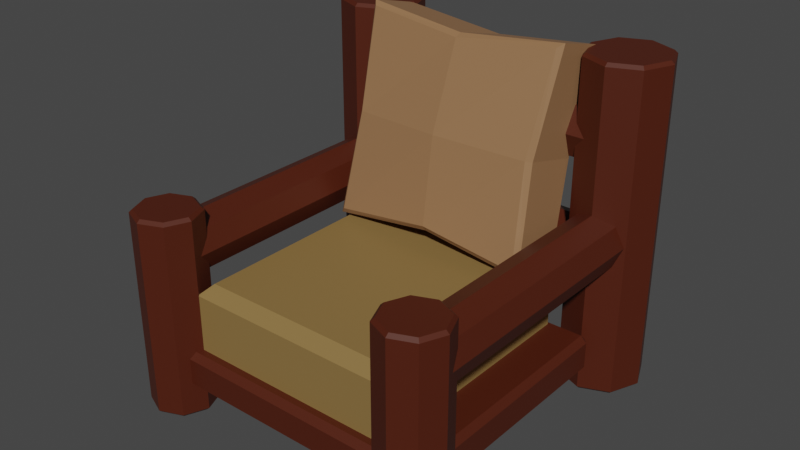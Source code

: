 # Source: WoodArmChair1.blend  (saved by Blender 3.2.14; exported with 4.5.12 LTS)
import bpy
from mathutils import Matrix  # noqa: F401  (used for matrix-valued properties, if any)

bpy.ops.wm.read_factory_settings(use_empty=True)
scene = bpy.context.scene
scene.name = 'Scene'

# ---- collections
col_collection = bpy.data.collections.new('Collection'); scene.collection.children.link(col_collection)

# ---- materials (node trees are filled in below, after node groups)
mat_woodarmchair1 = bpy.data.materials.new('WoodArmChair1')
mat_woodarmchair1.use_transparent_shadow = False
mat_pad2woodarmchair1 = bpy.data.materials.new('Pad2WoodArmChair1')
mat_pad2woodarmchair1.use_transparent_shadow = False
mat_pad1woodarmchair1 = bpy.data.materials.new('Pad1WoodArmChair1')
mat_pad1woodarmchair1.use_transparent_shadow = False

# ---- material node trees
mat_woodarmchair1.use_nodes = True; mat_woodarmchair1.node_tree.nodes.clear()
_N = mat_woodarmchair1.node_tree.nodes; _L = mat_woodarmchair1.node_tree.links
n0 = _N.new('ShaderNodeBsdfPrincipled'); n0.name = 'Principled BSDF'; n0.location = (10, 300)
n0.distribution = 'GGX'
n0.subsurface_method = 'RANDOM_WALK_SKIN'
n0.inputs[0].default_value = (0.07421, 0.01229, 0.003035, 1.0)
n0.inputs[3].default_value = 1.45
n0.inputs[27].default_value = (0.0, 0.0, 0.0, 1.0)
n0.inputs[28].default_value = 1.0
n1 = _N.new('ShaderNodeOutputMaterial'); n1.name = 'Material Output'; n1.location = (300, 300)
_L.new(n0.outputs[0], n1.inputs[0])
n1.is_active_output = True
mat_pad2woodarmchair1.use_nodes = True; mat_pad2woodarmchair1.node_tree.nodes.clear()
_N = mat_pad2woodarmchair1.node_tree.nodes; _L = mat_pad2woodarmchair1.node_tree.links
n0 = _N.new('ShaderNodeBsdfPrincipled'); n0.name = 'Principled BSDF'; n0.location = (10, 300)
n0.distribution = 'GGX'
n0.subsurface_method = 'RANDOM_WALK_SKIN'
n0.inputs[0].default_value = (0.2582, 0.159, 0.05286, 1.0)
n0.inputs[3].default_value = 1.45
n0.inputs[27].default_value = (0.0, 0.0, 0.0, 1.0)
n0.inputs[28].default_value = 1.0
n1 = _N.new('ShaderNodeOutputMaterial'); n1.name = 'Material Output'; n1.location = (300, 300)
_L.new(n0.outputs[0], n1.inputs[0])
n1.is_active_output = True
mat_pad1woodarmchair1.use_nodes = True; mat_pad1woodarmchair1.node_tree.nodes.clear()
_N = mat_pad1woodarmchair1.node_tree.nodes; _L = mat_pad1woodarmchair1.node_tree.links
n0 = _N.new('ShaderNodeBsdfPrincipled'); n0.name = 'Principled BSDF'; n0.location = (10, 300)
n0.distribution = 'GGX'
n0.subsurface_method = 'RANDOM_WALK_SKIN'
n0.inputs[0].default_value = (0.305, 0.159, 0.07421, 1.0)
n0.inputs[3].default_value = 1.45
n0.inputs[27].default_value = (0.0, 0.0, 0.0, 1.0)
n0.inputs[28].default_value = 1.0
n1 = _N.new('ShaderNodeOutputMaterial'); n1.name = 'Material Output'; n1.location = (300, 300)
_L.new(n0.outputs[0], n1.inputs[0])
n1.is_active_output = True

# ---- world
world_world = bpy.data.worlds.new('World'); scene.world = world_world
world_world.use_nodes = True; world_world.node_tree.nodes.clear()
_N = world_world.node_tree.nodes; _L = world_world.node_tree.links
n0 = _N.new('ShaderNodeOutputWorld'); n0.name = 'World Output'; n0.location = (300, 300)
n1 = _N.new('ShaderNodeBackground'); n1.name = 'Background'; n1.location = (10, 300)
n1.inputs[0].default_value = (0.05088, 0.05088, 0.05088, 1.0)
_L.new(n1.outputs[0], n0.inputs[0])
n0.is_active_output = True
world_world.color = (0.05088, 0.05088, 0.05088)
world_world.use_sun_shadow = False
world_world.sun_shadow_jitter_overblur = 0.0

# ---- meshes
me_cube = bpy.data.meshes.new('Cube')
me_cube.from_pydata([(-0.4655, -0.5573, -0.342), (-0.4655, -0.5767, -0.3226), (-0.4849, -0.5573, -0.3226), (-0.4655, -0.5767, -0.2375), (-0.4655, -0.5573, -0.2181), (-0.4849, -0.5573, -0.2375), (-0.4655, 0.2379, -0.342), (-0.4849, 0.2379, -0.3226), (-0.4655, 0.2573, -0.3226), (-0.4655, 0.2379, -0.2181), (-0.4655, 0.2573, -0.2375), (-0.4849, 0.2379, -0.2375), (0.4655, -0.5573, -0.342), (0.4849, -0.5573, -0.3226), (0.4655, -0.5767, -0.3226), (0.4655, -0.5573, -0.2181), (0.4655, -0.5767, -0.2375), (0.4849, -0.5573, -0.2375), (0.4655, 0.2379, -0.342), (0.4655, 0.2573, -0.3226), (0.4849, 0.2379, -0.3226), (0.4655, 0.2379, -0.2181), (0.4849, 0.2379, -0.2375), (0.4655, 0.2573, -0.2375), (-0.4491, -0.4417, -0.4371), (-0.4491, -0.4305, -0.4269), (-0.4491, -0.4417, 0.214), (-0.4491, -0.4305, 0.2038), (-0.3823, -0.4693, -0.4371), (-0.3744, -0.4615, -0.4269), (-0.3823, -0.4693, 0.214), (-0.3744, -0.4615, 0.2038), (-0.3546, -0.5362, -0.4371), (-0.3435, -0.5362, -0.4269), (-0.3546, -0.5362, 0.214), (-0.3435, -0.5362, 0.2038), (-0.3823, -0.603, -0.4371), (-0.3744, -0.6109, -0.4269), (-0.3823, -0.603, 0.214), (-0.3744, -0.6109, 0.2038), (-0.4491, -0.6307, -0.4371), (-0.4491, -0.6418, -0.4269), (-0.4491, -0.6307, 0.214), (-0.4491, -0.6418, 0.2038), (-0.5159, -0.603, -0.4371), (-0.5238, -0.6109, -0.4269), (-0.5159, -0.603, 0.214), (-0.5238, -0.6109, 0.2038), (-0.5436, -0.5362, -0.4371), (-0.5547, -0.5362, -0.4269), (-0.5436, -0.5362, 0.214), (-0.5547, -0.5362, 0.2038), (-0.5159, -0.4693, -0.4371), (-0.5238, -0.4615, -0.4269), (-0.5159, -0.4693, 0.214), (-0.5238, -0.4615, 0.2038), (0.4491, -0.4417, -0.4371), (0.4491, -0.4305, -0.4269), (0.4491, -0.4417, 0.214), (0.4491, -0.4305, 0.2038), (0.3823, -0.4693, -0.4371), (0.3744, -0.4615, -0.4269), (0.3823, -0.4693, 0.214), (0.3744, -0.4615, 0.2038), (0.3546, -0.5362, -0.4371), (0.3435, -0.5362, -0.4269), (0.3546, -0.5362, 0.214), (0.3435, -0.5362, 0.2038), (0.3823, -0.603, -0.4371), (0.3744, -0.6109, -0.4269), (0.3823, -0.603, 0.214), (0.3744, -0.6109, 0.2038), (0.4491, -0.6307, -0.4371), (0.4491, -0.6418, -0.4269), (0.4491, -0.6307, 0.214), (0.4491, -0.6418, 0.2038), (0.5159, -0.603, -0.4371), (0.5238, -0.6109, -0.4269), (0.5159, -0.603, 0.214), (0.5238, -0.6109, 0.2038), (0.5436, -0.5362, -0.4371), (0.5547, -0.5362, -0.4269), (0.5436, -0.5362, 0.214), (0.5547, -0.5362, 0.2038), (0.5159, -0.4693, -0.4371), (0.5238, -0.4615, -0.4269), (0.5159, -0.4693, 0.214), (0.5238, -0.4615, 0.2038), (-0.4491, 0.5305, -0.4371), (-0.4491, 0.5416, -0.4269), (-0.4491, 0.5305, 0.6225), (-0.4491, 0.5416, 0.6122), (-0.3606, 0.4938, -0.4371), (-0.3527, 0.5017, -0.4269), (-0.3606, 0.4938, 0.6225), (-0.3527, 0.5017, 0.6122), (-0.3239, 0.4053, -0.4371), (-0.3128, 0.4053, -0.4269), (-0.3239, 0.4053, 0.6225), (-0.3128, 0.4053, 0.6122), (-0.3606, 0.3167, -0.4371), (-0.3527, 0.3088, -0.4269), (-0.3606, 0.3167, 0.6225), (-0.3527, 0.3088, 0.6122), (-0.4491, 0.28, -0.4371), (-0.4491, 0.2689, -0.4269), (-0.4491, 0.28, 0.6225), (-0.4491, 0.2689, 0.6122), (-0.5377, 0.3167, -0.4371), (-0.5455, 0.3088, -0.4269), (-0.5377, 0.3167, 0.6225), (-0.5455, 0.3088, 0.6122), (-0.5743, 0.4053, -0.4371), (-0.5855, 0.4053, -0.4269), (-0.5743, 0.4053, 0.6225), (-0.5855, 0.4053, 0.6122), (-0.5377, 0.4938, -0.4371), (-0.5455, 0.5017, -0.4269), (-0.5377, 0.4938, 0.6225), (-0.5455, 0.5017, 0.6122), (0.4491, 0.5305, -0.4371), (0.4491, 0.5416, -0.4269), (0.4491, 0.5305, 0.6225), (0.4491, 0.5416, 0.6122), (0.3606, 0.4938, -0.4371), (0.3527, 0.5017, -0.4269), (0.3606, 0.4938, 0.6225), (0.3527, 0.5017, 0.6122), (0.3239, 0.4053, -0.4371), (0.3128, 0.4053, -0.4269), (0.3239, 0.4053, 0.6225), (0.3128, 0.4053, 0.6122), (0.3606, 0.3167, -0.4371), (0.3527, 0.3088, -0.4269), (0.3606, 0.3167, 0.6225), (0.3527, 0.3088, 0.6122), (0.4491, 0.28, -0.4371), (0.4491, 0.2689, -0.4269), (0.4491, 0.28, 0.6225), (0.4491, 0.2689, 0.6122), (0.5377, 0.3167, -0.4371), (0.5455, 0.3088, -0.4269), (0.5377, 0.3167, 0.6225), (0.5455, 0.3088, 0.6122), (0.5743, 0.4053, -0.4371), (0.5855, 0.4053, -0.4269), (0.5743, 0.4053, 0.6225), (0.5855, 0.4053, 0.6122), (0.5377, 0.4938, -0.4371), (0.5455, 0.5017, -0.4269), (0.5377, 0.4938, 0.6225), (0.5455, 0.5017, 0.6122), (-0.4491, 0.4889, 0.1667), (-0.4491, -0.5362, 0.1667), (-0.384, 0.4889, 0.1397), (-0.384, -0.5362, 0.1397), (-0.3571, 0.4889, 0.07466), (-0.3571, -0.5362, 0.07466), (-0.384, 0.4889, 0.009583), (-0.384, -0.5362, 0.009583), (-0.4491, 0.4889, -0.01737), (-0.4491, -0.5362, -0.01737), (-0.5142, 0.4889, 0.009583), (-0.5142, -0.5362, 0.009583), (-0.5411, 0.4889, 0.07466), (-0.5411, -0.5362, 0.07466), (-0.5142, 0.4889, 0.1397), (-0.5142, -0.5362, 0.1397), (0.4491, 0.4889, 0.1667), (0.4491, -0.5362, 0.1667), (0.384, 0.4889, 0.1397), (0.384, -0.5362, 0.1397), (0.3571, 0.4889, 0.07466), (0.3571, -0.5362, 0.07466), (0.384, 0.4889, 0.009584), (0.384, -0.5362, 0.009584), (0.4491, 0.4889, -0.01737), (0.4491, -0.5362, -0.01737), (0.5142, 0.4889, 0.009584), (0.5142, -0.5362, 0.009584), (0.5411, 0.4889, 0.07466), (0.5411, -0.5362, 0.07466), (0.5142, 0.4889, 0.1397), (0.5142, -0.5362, 0.1397), (-0.4054, 0.5165, 0.3785), (-0.4054, 0.4839, 0.2999), (-0.4054, 0.4053, 0.2673), (-0.4054, 0.3266, 0.2999), (-0.4054, 0.294, 0.3785), (-0.4054, 0.3266, 0.4572), (-0.4054, 0.4053, 0.4897), (-0.4054, 0.4839, 0.4572), (0.4054, 0.5165, 0.3785), (0.4054, 0.4839, 0.2999), (0.4054, 0.4053, 0.2673), (0.4054, 0.3266, 0.2999), (0.4054, 0.294, 0.3785), (0.4054, 0.3266, 0.4572), (0.4054, 0.4053, 0.4897), (0.4054, 0.4839, 0.4572), (-0.4054, 0.5165, -0.03224), (-0.4054, 0.4839, -0.1109), (-0.4054, 0.4053, -0.1435), (-0.4054, 0.3266, -0.1109), (-0.4054, 0.294, -0.03224), (-0.4054, 0.3266, 0.0464), (-0.4054, 0.4053, 0.07898), (-0.4054, 0.4839, 0.0464), (0.4054, 0.5165, -0.03224), (0.4054, 0.4839, -0.1109), (0.4054, 0.4053, -0.1435), (0.4054, 0.3266, -0.1109), (0.4054, 0.294, -0.03224), (0.4054, 0.3266, 0.0464), (0.4054, 0.4053, 0.07898), (0.4054, 0.4839, 0.0464)], [], [(14, 16, 3, 1), (20, 22, 17, 13), (21, 9, 4, 15), (2, 5, 11, 7), (8, 10, 23, 19), (0, 1, 2), (3, 4, 5), (6, 7, 8), (9, 10, 11), (12, 13, 14), (15, 16, 17), (18, 19, 20), (21, 22, 23), (6, 0, 2, 7), (1, 3, 5, 2), (4, 9, 11, 5), (10, 8, 7, 11), (18, 6, 8, 19), (9, 21, 23, 10), (22, 20, 19, 23), (12, 18, 20, 13), (21, 15, 17, 22), (16, 14, 13, 17), (0, 12, 14, 1), (15, 4, 3, 16), (6, 18, 12, 0), (53, 55, 27, 25), (33, 35, 39, 37), (37, 39, 43, 41), (41, 43, 47, 45), (45, 47, 51, 49), (49, 51, 55, 53), (29, 31, 35, 33), (56, 84, 80, 76, 72, 68, 64, 60), (30, 26, 54, 50, 46, 42, 38, 34), (25, 27, 31, 29), (85, 57, 59, 87), (65, 69, 71, 67), (69, 73, 75, 71), (73, 77, 79, 75), (77, 81, 83, 79), (81, 85, 87, 83), (61, 65, 67, 63), (62, 66, 70, 74, 78, 82, 86, 58), (57, 61, 63, 59), (25, 29, 28, 24), (31, 27, 26, 30), (29, 33, 32, 28), (35, 31, 30, 34), (33, 37, 36, 32), (39, 35, 34, 38), (37, 41, 40, 36), (43, 39, 38, 42), (41, 45, 44, 40), (47, 43, 42, 46), (45, 49, 48, 44), (51, 47, 46, 50), (49, 53, 52, 48), (55, 51, 50, 54), (53, 25, 24, 52), (27, 55, 54, 26), (56, 60, 61, 57), (62, 58, 59, 63), (60, 64, 65, 61), (66, 62, 63, 67), (64, 68, 69, 65), (70, 66, 67, 71), (68, 72, 73, 69), (74, 70, 71, 75), (72, 76, 77, 73), (78, 74, 75, 79), (76, 80, 81, 77), (82, 78, 79, 83), (80, 84, 85, 81), (86, 82, 83, 87), (84, 56, 57, 85), (58, 86, 87, 59), (24, 28, 32, 36, 40, 44, 48, 52), (117, 119, 91, 89), (97, 99, 103, 101), (101, 103, 107, 105), (105, 107, 111, 109), (109, 111, 115, 113), (113, 115, 119, 117), (93, 95, 99, 97), (120, 148, 144, 140, 136, 132, 128, 124), (94, 90, 118, 114, 110, 106, 102, 98), (89, 91, 95, 93), (149, 121, 123, 151), (129, 133, 135, 131), (133, 137, 139, 135), (137, 141, 143, 139), (141, 145, 147, 143), (145, 149, 151, 147), (125, 129, 131, 127), (126, 130, 134, 138, 142, 146, 150, 122), (121, 125, 127, 123), (89, 93, 92, 88), (95, 91, 90, 94), (93, 97, 96, 92), (99, 95, 94, 98), (97, 101, 100, 96), (103, 99, 98, 102), (101, 105, 104, 100), (107, 103, 102, 106), (105, 109, 108, 104), (111, 107, 106, 110), (109, 113, 112, 108), (115, 111, 110, 114), (113, 117, 116, 112), (119, 115, 114, 118), (117, 89, 88, 116), (91, 119, 118, 90), (120, 124, 125, 121), (126, 122, 123, 127), (124, 128, 129, 125), (130, 126, 127, 131), (128, 132, 133, 129), (134, 130, 131, 135), (132, 136, 137, 133), (138, 134, 135, 139), (136, 140, 141, 137), (142, 138, 139, 143), (140, 144, 145, 141), (146, 142, 143, 147), (144, 148, 149, 145), (150, 146, 147, 151), (148, 120, 121, 149), (122, 150, 151, 123), (88, 92, 96, 100, 104, 108, 112, 116), (152, 153, 155, 154), (154, 155, 157, 156), (156, 157, 159, 158), (158, 159, 161, 160), (160, 161, 163, 162), (162, 163, 165, 164), (155, 153, 167, 165, 163, 161, 159, 157), (164, 165, 167, 166), (166, 167, 153, 152), (152, 154, 156, 158, 160, 162, 164, 166), (168, 170, 171, 169), (170, 172, 173, 171), (172, 174, 175, 173), (174, 176, 177, 175), (176, 178, 179, 177), (178, 180, 181, 179), (171, 173, 175, 177, 179, 181, 183, 169), (180, 182, 183, 181), (182, 168, 169, 183), (168, 182, 180, 178, 176, 174, 172, 170), (193, 194, 186, 185), (194, 195, 187, 186), (195, 196, 188, 187), (196, 197, 189, 188), (197, 198, 190, 189), (198, 199, 191, 190), (192, 193, 185, 184), (199, 192, 184, 191), (184, 185, 186, 187, 188, 189, 190, 191), (192, 199, 198, 197, 196, 195, 194, 193), (209, 210, 202, 201), (210, 211, 203, 202), (211, 212, 204, 203), (212, 213, 205, 204), (213, 214, 206, 205), (214, 215, 207, 206), (208, 209, 201, 200), (215, 208, 200, 207), (200, 201, 202, 203, 204, 205, 206, 207), (208, 215, 214, 213, 212, 211, 210, 209)])
_uv = me_cube.uv_layers.new(name='UVMap')
_uv.uv.foreach_set('vector', [0.4142, 0.7521, 0.5858, 0.7521, 0.5858, 0.9979, 0.4142, 0.9979, 0.4142, 0.5058, 0.5858, 0.5058, 0.5858, 0.7442, 0.4142, 0.7442, 0.6271, 0.5058, 0.8729, 0.5058, 0.8729, 0.7442, 0.6271, 0.7442, 0.4142, 0.005817, 0.5858, 0.005817, 0.5858, 0.2442, 0.4142, 0.2442, 0.4142, 0.2521, 0.5858, 0.2521, 0.5858, 0.4979, 0.4142, 0.4979, 0.1271, 0.7442, 0.1271, 0.75, 0.125, 0.7442, 0.5858, 0.0, 0.625, 0.005817, 0.5858, 0.005817, 0.1271, 0.5058, 0.125, 0.5058, 0.1271, 0.5, 0.625, 0.2442, 0.5858, 0.25, 0.5858, 0.2442, 0.3729, 0.7442, 0.375, 0.7442, 0.3729, 0.75, 0.625, 0.7521, 0.5858, 0.7521, 0.5858, 0.75, 0.3729, 0.5058, 0.3729, 0.5, 0.375, 0.5058, 0.625, 0.4979, 0.5858, 0.5, 0.5858, 0.4979, 0.1271, 0.5058, 0.1271, 0.7442, 0.125, 0.7442, 0.125, 0.5058, 0.4142, 0.0, 0.5858, 0.0, 0.5858, 0.005817, 0.4142, 0.005817, 0.625, 0.005817, 0.625, 0.2442, 0.5858, 0.2442, 0.5858, 0.005817, 0.5858, 0.2521, 0.4142, 0.2521, 0.4142, 0.2442, 0.5858, 0.2442, 0.3729, 0.5058, 0.1271, 0.5058, 0.1271, 0.5, 0.3729, 0.5, 0.625, 0.2521, 0.625, 0.4979, 0.5858, 0.4979, 0.5858, 0.2521, 0.5858, 0.5058, 0.4142, 0.5058, 0.4142, 0.4979, 0.5858, 0.4979, 0.3729, 0.7442, 0.3729, 0.5058, 0.4142, 0.5058, 0.4142, 0.7442, 0.6271, 0.5058, 0.6271, 0.7442, 0.5858, 0.7442, 0.5858, 0.5058, 0.5858, 0.7521, 0.4142, 0.7521, 0.4142, 0.7442, 0.5858, 0.7442, 0.1271, 0.7442, 0.3729, 0.7442, 0.3729, 0.75, 0.1271, 0.75, 0.625, 0.7521, 0.625, 0.9979, 0.5858, 0.9979, 0.5858, 0.7521, 0.1271, 0.5058, 0.3729, 0.5058, 0.3729, 0.7442, 0.1271, 0.7442, 0.125, 0.5079, 0.125, 0.9921, 0.0, 0.9921, 0.0, 0.5079, 0.75, 0.5079, 0.75, 0.9921, 0.625, 0.9921, 0.625, 0.5079, 0.625, 0.5079, 0.625, 0.9921, 0.5, 0.9921, 0.5, 0.5079, 0.5, 0.5079, 0.5, 0.9921, 0.375, 0.9921, 0.375, 0.5079, 0.375, 0.5079, 0.375, 0.9921, 0.25, 0.9921, 0.25, 0.5079, 0.25, 0.5079, 0.25, 0.9921, 0.125, 0.9921, 0.125, 0.5079, 0.875, 0.5079, 0.875, 0.9921, 0.75, 0.9921, 0.75, 0.5079, 0.75, 0.4647, 0.5982, 0.4018, 0.5353, 0.25, 0.5982, 0.09817, 0.75, 0.03529, 0.9018, 0.09817, 0.9647, 0.25, 0.9018, 0.4018, 0.4018, 0.4018, 0.25, 0.4647, 0.09817, 0.4018, 0.03529, 0.25, 0.09817, 0.09817, 0.25, 0.03529, 0.4018, 0.09817, 0.4647, 0.25, 1.0, 0.5079, 1.0, 0.9921, 0.875, 0.9921, 0.875, 0.5079, 0.125, 0.5079, 0.0, 0.5079, 0.0, 0.9921, 0.125, 0.9921, 0.75, 0.5079, 0.625, 0.5079, 0.625, 0.9921, 0.75, 0.9921, 0.625, 0.5079, 0.5, 0.5079, 0.5, 0.9921, 0.625, 0.9921, 0.5, 0.5079, 0.375, 0.5079, 0.375, 0.9921, 0.5, 0.9921, 0.375, 0.5079, 0.25, 0.5079, 0.25, 0.9921, 0.375, 0.9921, 0.25, 0.5079, 0.125, 0.5079, 0.125, 0.9921, 0.25, 0.9921, 0.875, 0.5079, 0.75, 0.5079, 0.75, 0.9921, 0.875, 0.9921, 0.4018, 0.4018, 0.4647, 0.25, 0.4018, 0.09817, 0.25, 0.03529, 0.09817, 0.09817, 0.03529, 0.25, 0.09817, 0.4018, 0.25, 0.4647, 1.0, 0.5079, 0.875, 0.5079, 0.875, 0.9921, 1.0, 0.9921, 0.75, 0.49, 0.9197, 0.4197, 0.9018, 0.4018, 0.75, 0.4647, 0.4197, 0.4197, 0.25, 0.49, 0.25, 0.4647, 0.4018, 0.4018, 0.9197, 0.4197, 0.99, 0.25, 0.9647, 0.25, 0.9018, 0.4018, 0.49, 0.25, 0.4197, 0.4197, 0.4018, 0.4018, 0.4647, 0.25, 0.99, 0.25, 0.9197, 0.08029, 0.9018, 0.09817, 0.9647, 0.25, 0.4197, 0.08029, 0.49, 0.25, 0.4647, 0.25, 0.4018, 0.09817, 0.9197, 0.08029, 0.75, 0.01, 0.75, 0.03529, 0.9018, 0.09817, 0.25, 0.01, 0.4197, 0.08029, 0.4018, 0.09817, 0.25, 0.03529, 0.75, 0.01, 0.5803, 0.08029, 0.5982, 0.09817, 0.75, 0.03529, 0.08029, 0.08029, 0.25, 0.01, 0.25, 0.03529, 0.09817, 0.09817, 0.5803, 0.08029, 0.51, 0.25, 0.5353, 0.25, 0.5982, 0.09817, 0.01, 0.25, 0.08029, 0.08029, 0.09817, 0.09817, 0.03529, 0.25, 0.51, 0.25, 0.5803, 0.4197, 0.5982, 0.4018, 0.5353, 0.25, 0.08029, 0.4197, 0.01, 0.25, 0.03529, 0.25, 0.09817, 0.4018, 0.5803, 0.4197, 0.75, 0.49, 0.75, 0.4647, 0.5982, 0.4018, 0.25, 0.49, 0.08029, 0.4197, 0.09817, 0.4018, 0.25, 0.4647, 0.9934, 0.5, 0.8816, 0.5, 0.875, 0.5079, 1.0, 0.5079, 0.8816, 1.0, 0.9934, 1.0, 1.0, 0.9921, 0.875, 0.9921, 0.8684, 0.5, 0.7566, 0.5, 0.75, 0.5079, 0.875, 0.5079, 0.7566, 1.0, 0.8684, 1.0, 0.875, 0.9921, 0.75, 0.9921, 0.7434, 0.5, 0.6316, 0.5, 0.625, 0.5079, 0.75, 0.5079, 0.6316, 1.0, 0.7434, 1.0, 0.75, 0.9921, 0.625, 0.9921, 0.6184, 0.5, 0.5066, 0.5, 0.5, 0.5079, 0.625, 0.5079, 0.5066, 1.0, 0.6184, 1.0, 0.625, 0.9921, 0.5, 0.9921, 0.4934, 0.5, 0.3816, 0.5, 0.375, 0.5079, 0.5, 0.5079, 0.3816, 1.0, 0.4934, 1.0, 0.5, 0.9921, 0.375, 0.9921, 0.3684, 0.5, 0.2566, 0.5, 0.25, 0.5079, 0.375, 0.5079, 0.2566, 1.0, 0.3684, 1.0, 0.375, 0.9921, 0.25, 0.9921, 0.2434, 0.5, 0.1316, 0.5, 0.125, 0.5079, 0.25, 0.5079, 0.1316, 1.0, 0.2434, 1.0, 0.25, 0.9921, 0.125, 0.9921, 0.1184, 0.5, 0.006585, 0.5, 0.0, 0.5079, 0.125, 0.5079, 0.006585, 1.0, 0.1184, 1.0, 0.125, 0.9921, 0.0, 0.9921, 0.75, 0.4647, 0.9018, 0.4018, 0.9647, 0.25, 0.9018, 0.09817, 0.75, 0.03529, 0.5982, 0.09817, 0.5353, 0.25, 0.5982, 0.4018, 0.125, 0.5049, 0.125, 0.9951, 0.0, 0.9951, 0.0, 0.5049, 0.75, 0.5049, 0.75, 0.9951, 0.625, 0.9951, 0.625, 0.5049, 0.625, 0.5049, 0.625, 0.9951, 0.5, 0.9951, 0.5, 0.5049, 0.5, 0.5049, 0.5, 0.9951, 0.375, 0.9951, 0.375, 0.5049, 0.375, 0.5049, 0.375, 0.9951, 0.25, 0.9951, 0.25, 0.5049, 0.25, 0.5049, 0.25, 0.9951, 0.125, 0.9951, 0.125, 0.5049, 0.875, 0.5049, 0.875, 0.9951, 0.75, 0.9951, 0.75, 0.5049, 0.75, 0.4704, 0.5941, 0.4059, 0.5296, 0.25, 0.5941, 0.09415, 0.75, 0.02959, 0.9059, 0.09415, 0.9704, 0.25, 0.9059, 0.4059, 0.4059, 0.4059, 0.25, 0.4704, 0.09415, 0.4059, 0.02959, 0.25, 0.09415, 0.09415, 0.25, 0.02959, 0.4059, 0.09415, 0.4704, 0.25, 1.0, 0.5049, 1.0, 0.9951, 0.875, 0.9951, 0.875, 0.5049, 0.125, 0.5049, 0.0, 0.5049, 0.0, 0.9951, 0.125, 0.9951, 0.75, 0.5049, 0.625, 0.5049, 0.625, 0.9951, 0.75, 0.9951, 0.625, 0.5049, 0.5, 0.5049, 0.5, 0.9951, 0.625, 0.9951, 0.5, 0.5049, 0.375, 0.5049, 0.375, 0.9951, 0.5, 0.9951, 0.375, 0.5049, 0.25, 0.5049, 0.25, 0.9951, 0.375, 0.9951, 0.25, 0.5049, 0.125, 0.5049, 0.125, 0.9951, 0.25, 0.9951, 0.875, 0.5049, 0.75, 0.5049, 0.75, 0.9951, 0.875, 0.9951, 0.4059, 0.4059, 0.4704, 0.25, 0.4059, 0.09415, 0.25, 0.02959, 0.09415, 0.09415, 0.02959, 0.25, 0.09415, 0.4059, 0.25, 0.4704, 1.0, 0.5049, 0.875, 0.5049, 0.875, 0.9951, 1.0, 0.9951, 0.75, 0.49, 0.9197, 0.4197, 0.9059, 0.4059, 0.75, 0.4704, 0.4197, 0.4197, 0.25, 0.49, 0.25, 0.4704, 0.4059, 0.4059, 0.9197, 0.4197, 0.99, 0.25, 0.9704, 0.25, 0.9059, 0.4059, 0.49, 0.25, 0.4197, 0.4197, 0.4059, 0.4059, 0.4704, 0.25, 0.99, 0.25, 0.9197, 0.08029, 0.9059, 0.09415, 0.9704, 0.25, 0.4197, 0.08029, 0.49, 0.25, 0.4704, 0.25, 0.4059, 0.09415, 0.9197, 0.08029, 0.75, 0.01, 0.75, 0.02959, 0.9059, 0.09415, 0.25, 0.01, 0.4197, 0.08029, 0.4059, 0.09415, 0.25, 0.02959, 0.75, 0.01, 0.5803, 0.08029, 0.5941, 0.09415, 0.75, 0.02959, 0.08029, 0.08029, 0.25, 0.01, 0.25, 0.02959, 0.09415, 0.09415, 0.5803, 0.08029, 0.51, 0.25, 0.5296, 0.25, 0.5941, 0.09415, 0.01, 0.25, 0.08029, 0.08029, 0.09415, 0.09415, 0.02959, 0.25, 0.51, 0.25, 0.5803, 0.4197, 0.5941, 0.4059, 0.5296, 0.25, 0.08029, 0.4197, 0.01, 0.25, 0.02959, 0.25, 0.09415, 0.4059, 0.5803, 0.4197, 0.75, 0.49, 0.75, 0.4704, 0.5941, 0.4059, 0.25, 0.49, 0.08029, 0.4197, 0.09415, 0.4059, 0.25, 0.4704, 0.9949, 0.5, 0.8801, 0.5, 0.875, 0.5049, 1.0, 0.5049, 0.8801, 1.0, 0.9949, 1.0, 1.0, 0.9951, 0.875, 0.9951, 0.8699, 0.5, 0.7551, 0.5, 0.75, 0.5049, 0.875, 0.5049, 0.7551, 1.0, 0.8699, 1.0, 0.875, 0.9951, 0.75, 0.9951, 0.7449, 0.5, 0.6301, 0.5, 0.625, 0.5049, 0.75, 0.5049, 0.6301, 1.0, 0.7449, 1.0, 0.75, 0.9951, 0.625, 0.9951, 0.6199, 0.5, 0.5051, 0.5, 0.5, 0.5049, 0.625, 0.5049, 0.5051, 1.0, 0.6199, 1.0, 0.625, 0.9951, 0.5, 0.9951, 0.4949, 0.5, 0.3801, 0.5, 0.375, 0.5049, 0.5, 0.5049, 0.3801, 1.0, 0.4949, 1.0, 0.5, 0.9951, 0.375, 0.9951, 0.3699, 0.5, 0.2551, 0.5, 0.25, 0.5049, 0.375, 0.5049, 0.2551, 1.0, 0.3699, 1.0, 0.375, 0.9951, 0.25, 0.9951, 0.2449, 0.5, 0.1301, 0.5, 0.125, 0.5049, 0.25, 0.5049, 0.1301, 1.0, 0.2449, 1.0, 0.25, 0.9951, 0.125, 0.9951, 0.1199, 0.5, 0.005101, 0.5, 0.0, 0.5049, 0.125, 0.5049, 0.005101, 1.0, 0.1199, 1.0, 0.125, 0.9951, 0.0, 0.9951, 0.75, 0.4704, 0.9059, 0.4059, 0.9704, 0.25, 0.9059, 0.09415, 0.75, 0.02959, 0.5941, 0.09415, 0.5296, 0.25, 0.5941, 0.4059, 1.0, 0.5, 1.0, 1.0, 0.875, 1.0, 0.875, 0.5, 0.875, 0.5, 0.875, 1.0, 0.75, 1.0, 0.75, 0.5, 0.75, 0.5, 0.75, 1.0, 0.625, 1.0, 0.625, 0.5, 0.625, 0.5, 0.625, 1.0, 0.5, 1.0, 0.5, 0.5, 0.5, 0.5, 0.5, 1.0, 0.375, 1.0, 0.375, 0.5, 0.375, 0.5, 0.375, 1.0, 0.25, 1.0, 0.25, 0.5, 0.4197, 0.4197, 0.25, 0.49, 0.08029, 0.4197, 0.01, 0.25, 0.08029, 0.08029, 0.25, 0.01, 0.4197, 0.08029, 0.49, 0.25, 0.25, 0.5, 0.25, 1.0, 0.125, 1.0, 0.125, 0.5, 0.125, 0.5, 0.125, 1.0, 0.0, 1.0, 0.0, 0.5, 0.75, 0.49, 0.9197, 0.4197, 0.99, 0.25, 0.9197, 0.08029, 0.75, 0.01, 0.5803, 0.08029, 0.51, 0.25, 0.5803, 0.4197, 1.0, 0.5, 0.875, 0.5, 0.875, 1.0, 1.0, 1.0, 0.875, 0.5, 0.75, 0.5, 0.75, 1.0, 0.875, 1.0, 0.75, 0.5, 0.625, 0.5, 0.625, 1.0, 0.75, 1.0, 0.625, 0.5, 0.5, 0.5, 0.5, 1.0, 0.625, 1.0, 0.5, 0.5, 0.375, 0.5, 0.375, 1.0, 0.5, 1.0, 0.375, 0.5, 0.25, 0.5, 0.25, 1.0, 0.375, 1.0, 0.4197, 0.4197, 0.49, 0.25, 0.4197, 0.08029, 0.25, 0.01, 0.08029, 0.08029, 0.01, 0.25, 0.08029, 0.4197, 0.25, 0.49, 0.25, 0.5, 0.125, 0.5, 0.125, 1.0, 0.25, 1.0, 0.125, 0.5, 0.0, 0.5, 0.0, 1.0, 0.125, 1.0, 0.75, 0.49, 0.5803, 0.4197, 0.51, 0.25, 0.5803, 0.08029, 0.75, 0.01, 0.9197, 0.08029, 0.99, 0.25, 0.9197, 0.4197, 0.875, 0.5, 0.75, 0.5, 0.75, 0.5, 0.875, 0.5, 0.75, 0.5, 0.625, 0.5, 0.625, 0.5, 0.75, 0.5, 0.625, 0.5, 0.5, 0.5, 0.5, 0.5, 0.625, 0.5, 0.5, 0.5, 0.375, 0.5, 0.375, 0.5, 0.5, 0.5, 0.375, 0.5, 0.25, 0.5, 0.25, 0.5, 0.375, 0.5, 0.25, 0.5, 0.125, 0.5, 0.125, 0.5, 0.25, 0.5, 1.0, 0.5, 0.875, 0.5, 0.875, 0.5, 1.0, 0.5, 0.125, 0.5, 0.0, 0.5, 0.0, 0.5, 0.125, 0.5, 0.75, 0.49, 0.9197, 0.4197, 0.99, 0.25, 0.9197, 0.08029, 0.75, 0.01, 0.5803, 0.08029, 0.51, 0.25, 0.5803, 0.4197, 0.75, 0.49, 0.5803, 0.4197, 0.51, 0.25, 0.5803, 0.08029, 0.75, 0.01, 0.9197, 0.08029, 0.99, 0.25, 0.9197, 0.4197, 0.875, 0.5, 0.75, 0.5, 0.75, 0.5, 0.875, 0.5, 0.75, 0.5, 0.625, 0.5, 0.625, 0.5, 0.75, 0.5, 0.625, 0.5, 0.5, 0.5, 0.5, 0.5, 0.625, 0.5, 0.5, 0.5, 0.375, 0.5, 0.375, 0.5, 0.5, 0.5, 0.375, 0.5, 0.25, 0.5, 0.25, 0.5, 0.375, 0.5, 0.25, 0.5, 0.125, 0.5, 0.125, 0.5, 0.25, 0.5, 1.0, 0.5, 0.875, 0.5, 0.875, 0.5, 1.0, 0.5, 0.125, 0.5, 0.0, 0.5, 0.0, 0.5, 0.125, 0.5, 0.75, 0.49, 0.9197, 0.4197, 0.99, 0.25, 0.9197, 0.08029, 0.75, 0.01, 0.5803, 0.08029, 0.51, 0.25, 0.5803, 0.4197, 0.75, 0.49, 0.5803, 0.4197, 0.51, 0.25, 0.5803, 0.08029, 0.75, 0.01, 0.9197, 0.08029, 0.99, 0.25, 0.9197, 0.4197])
me_cube.materials.append(mat_woodarmchair1)
me_cube.update()
me_cube_002 = bpy.data.meshes.new('Cube.002')
me_cube_002.from_pydata([(-0.3512, -0.382, -0.1527), (-0.3512, 0.382, -0.1527), (0.3512, -0.382, -0.1527), (0.3512, 0.382, -0.1527), (-0.3151, -0.3459, 0.09438), (-0.3512, -0.382, 0.0583), (-0.3151, 0.3459, 0.09438), (-0.3512, 0.382, 0.0583), (0.3151, -0.3459, 0.09438), (0.3512, -0.382, 0.0583), (0.3151, 0.3459, 0.09438), (0.3512, 0.382, 0.0583)], [], [(10, 6, 4, 8), (3, 11, 9, 2), (0, 5, 7, 1), (1, 3, 2, 0), (1, 7, 11, 3), (4, 6, 7, 5), (6, 10, 11, 7), (10, 8, 9, 11), (8, 4, 5, 9), (2, 9, 5, 0)])
_uv = me_cube_002.uv_layers.new(name='UVMap')
_uv.uv.foreach_set('vector', [0.6378, 0.5128, 0.8622, 0.5128, 0.8622, 0.7372, 0.6378, 0.7372, 0.375, 0.5, 0.5975, 0.5, 0.5975, 0.75, 0.375, 0.75, 0.375, 0.0, 0.5975, 0.0, 0.5975, 0.25, 0.375, 0.25, 0.125, 0.5, 0.375, 0.5, 0.375, 0.75, 0.125, 0.75, 0.375, 0.25, 0.5975, 0.25, 0.5975, 0.5, 0.375, 0.5, 0.8622, 0.7372, 0.8622, 0.5128, 0.875, 0.5, 0.875, 0.75, 0.8622, 0.5128, 0.6378, 0.5128, 0.625, 0.5, 0.875, 0.5, 0.6378, 0.5128, 0.6378, 0.7372, 0.5975, 0.75, 0.5975, 0.5, 0.6378, 0.7372, 0.8622, 0.7372, 0.875, 0.75, 0.625, 0.75, 0.375, 0.75, 0.5975, 0.75, 0.5975, 1.0, 0.375, 1.0])
me_cube_002.materials.append(mat_pad2woodarmchair1)
me_cube_002.update()
me_cube_008 = bpy.data.meshes.new('Cube.008')
me_cube_008.from_pydata([(0.0001309, -0.1451, 0.03934), (0.0001365, 0.1579, -0.04104), (-0.321, 0.01714, -0.337), (-0.337, -0.001804, -0.3497), (-0.321, -0.185, -0.2834), (-0.337, -0.1749, -0.3038), (-0.321, 0.181, 0.2833), (-0.337, 0.1709, 0.3034), (-0.321, -0.02113, 0.3369), (-0.337, -0.002122, 0.3493), (0.3215, 0.01714, -0.337), (0.3375, -0.001804, -0.3497), (0.3215, -0.185, -0.2834), (0.3375, -0.1749, -0.3038), (0.3215, 0.181, 0.2833), (0.3375, 0.1709, 0.3034), (0.3215, -0.02113, 0.3369), (0.3375, -0.002122, 0.3493), (-0.3169, 0.09722, -0.02698), (-0.3019, 0.1149, -0.03161), (-0.3169, -0.09542, 0.02411), (-0.3019, -0.1123, 0.02864), (0.3154, 0.09722, -0.02698), (0.3003, 0.1149, -0.03161), (0.3154, -0.09542, 0.02411), (0.3003, -0.1123, 0.02864), (0.000264, 0.175, 0.2654), (0.000264, 0.1893, 0.2459), (0.000264, -0.02267, 0.3178), (0.000264, -0.044, 0.3078), (0.000264, 0.02486, -0.3138), (0.000264, 0.04691, -0.304), (0.000264, -0.1728, -0.2614), (0.000264, -0.1864, -0.2421)], [], [(29, 8, 21, 0), (16, 29, 0, 25), (25, 0, 33, 12), (0, 21, 4, 33), (22, 24, 13, 11), (7, 9, 28, 26), (11, 13, 32, 30), (26, 28, 17, 15), (27, 14, 23, 1), (30, 32, 5, 3), (18, 20, 9, 7), (15, 17, 24, 22), (3, 5, 20, 18), (1, 23, 10, 31), (6, 27, 1, 19), (19, 2, 3, 18), (21, 8, 9, 20), (27, 6, 7, 26), (29, 16, 17, 28), (23, 14, 15, 22), (25, 12, 13, 24), (31, 10, 11, 30), (33, 4, 5, 32), (6, 19, 18, 7), (4, 21, 20, 5), (10, 23, 22, 11), (16, 25, 24, 17), (14, 27, 26, 15), (8, 29, 28, 9), (2, 31, 30, 3), (12, 33, 32, 13), (19, 1, 31, 2)])
_uv = me_cube_008.uv_layers.new(name='UVMap')
_uv.uv.foreach_set('vector', [0.75, 0.5064, 0.8694, 0.5058, 0.8692, 0.625, 0.75, 0.625, 0.6306, 0.5058, 0.75, 0.5064, 0.75, 0.625, 0.6308, 0.625, 0.6308, 0.625, 0.75, 0.625, 0.75, 0.7436, 0.6306, 0.7442, 0.75, 0.625, 0.8692, 0.625, 0.8694, 0.7442, 0.75, 0.7436, 0.393, 0.625, 0.607, 0.625, 0.607, 0.75, 0.393, 0.75, 0.393, 0.25, 0.607, 0.25, 0.607, 0.375, 0.393, 0.375, 0.393, 0.75, 0.607, 0.75, 0.607, 0.875, 0.393, 0.875, 0.393, 0.375, 0.607, 0.375, 0.607, 0.5, 0.393, 0.5, 0.25, 0.5064, 0.3694, 0.5058, 0.3692, 0.625, 0.25, 0.625, 0.393, 0.875, 0.607, 0.875, 0.607, 1.0, 0.393, 1.0, 0.393, 0.125, 0.607, 0.125, 0.607, 0.25, 0.393, 0.25, 0.393, 0.5, 0.607, 0.5, 0.607, 0.625, 0.393, 0.625, 0.393, 0.0, 0.607, 0.0, 0.607, 0.125, 0.393, 0.125, 0.25, 0.625, 0.3692, 0.625, 0.3694, 0.7442, 0.25, 0.7436, 0.1306, 0.5058, 0.25, 0.5064, 0.25, 0.625, 0.1308, 0.625, 0.1308, 0.625, 0.1306, 0.7442, 0.125, 0.75, 0.125, 0.625, 0.625, 0.125, 0.625, 0.2434, 0.607, 0.25, 0.607, 0.125, 0.25, 0.5064, 0.1306, 0.5058, 0.125, 0.5, 0.25, 0.5, 0.625, 0.375, 0.625, 0.4935, 0.607, 0.5, 0.607, 0.375, 0.3692, 0.625, 0.3694, 0.5058, 0.393, 0.5, 0.393, 0.625, 0.6308, 0.625, 0.6306, 0.7442, 0.607, 0.75, 0.607, 0.625, 0.25, 0.7436, 0.3694, 0.7442, 0.375, 0.75, 0.25, 0.75, 0.625, 0.875, 0.625, 0.9935, 0.607, 1.0, 0.607, 0.875, 0.1306, 0.5058, 0.1308, 0.625, 0.125, 0.625, 0.125, 0.5, 0.625, 0.006585, 0.625, 0.125, 0.607, 0.125, 0.607, 0.0, 0.3694, 0.7442, 0.3692, 0.625, 0.393, 0.625, 0.393, 0.75, 0.6306, 0.5058, 0.6308, 0.625, 0.607, 0.625, 0.607, 0.5, 0.3694, 0.5058, 0.25, 0.5064, 0.25, 0.5, 0.375, 0.5, 0.625, 0.2565, 0.625, 0.375, 0.607, 0.375, 0.607, 0.25, 0.1306, 0.7442, 0.25, 0.7436, 0.25, 0.75, 0.125, 0.75, 0.625, 0.7565, 0.625, 0.875, 0.607, 0.875, 0.607, 0.75, 0.1308, 0.625, 0.25, 0.625, 0.25, 0.7436, 0.1306, 0.7442])
me_cube_008.materials.append(mat_pad1woodarmchair1)
me_cube_008.update()

# ---- objects
ob_woodarmchair1 = bpy.data.objects.new('WoodArmChair1', me_cube)
ob_pad2woodarmchair1 = bpy.data.objects.new('Pad2WoodArmChair1', me_cube_002)
ob_pad1woodarmchair1 = bpy.data.objects.new('Pad1WoodArmChair1', me_cube_008)

# ---- transforms, parenting, visibility, modifiers, constraints
ob_woodarmchair1.location = (0.0, 1.594e-07, -1.107e-07)
ob_pad2woodarmchair1.location = (0.002118, -0.1534, -0.09429)
ob_pad1woodarmchair1.location = (0.007661, 0.233, 0.3169)

# ---- collection membership
col_collection.objects.link(ob_woodarmchair1)
col_collection.objects.link(ob_pad2woodarmchair1)
col_collection.objects.link(ob_pad1woodarmchair1)

# ---- scene / render settings (as saved in the file)
scene.frame_start = 1; scene.frame_end = 250; scene.frame_set(1)
scene.render.engine = 'BLENDER_EEVEE_NEXT'
scene.cycles.sampling_pattern = 'TABULATED_SOBOL'
scene.cycles.use_light_tree = False
scene.view_settings.view_transform = 'Filmic'
bpy.context.view_layer.update()

# ---- added for rendering (the .blend has no active camera and no usable light): camera, sun
cam_auto = bpy.data.cameras.new('AutoCamera')
cam_auto.lens = 50.0
cam_auto.sensor_width = 36.0
cam_auto.clip_end = 1000.0
ob_auto_camera = bpy.data.objects.new('AutoCamera', cam_auto)
scene.collection.objects.link(ob_auto_camera)
ob_auto_camera.location = (1.84786, -2.26753, 1.59282)
ob_auto_camera.rotation_euler = (1.09748, -7.21219e-08, 0.694738)
scene.camera = ob_auto_camera
light_auto_sun = bpy.data.lights.new('AutoSun', 'SUN')
light_auto_sun.energy = 3.0
light_auto_sun.angle = 0.0523599
ob_auto_sun = bpy.data.objects.new('AutoSun', light_auto_sun)
scene.collection.objects.link(ob_auto_sun)
ob_auto_sun.rotation_euler = (0.872665, 0.174533, 0.523599)
bpy.context.view_layer.update()
